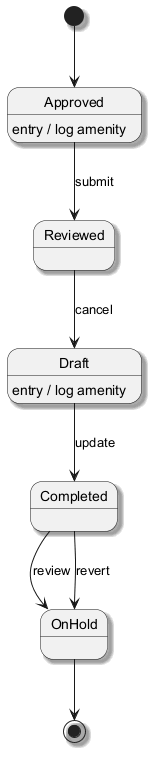

The diagram above was rendered by PlantUML. Its source (embedded in the PNG):
@startuml
skinparam backgroundColor #FFFFFF
skinparam classBackgroundColor #F3E5F5
skinparam classBorderColor #6A1B9A
skinparam shadowing true
[*] --> Approved
Approved --> Reviewed : submit
Approved : entry / log amenity
Reviewed --> Draft : cancel
Draft --> Completed : update
Draft : entry / log amenity
Completed --> OnHold : review
Completed --> OnHold : revert
OnHold --> [*]
@enduml